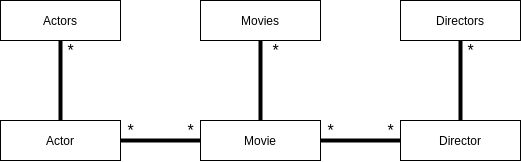

The diagram above was exported from draw.io. Its source (the exported page's mxGraphModel, read from the mxfile embedded in the PNG):
<mxGraphModel dx="975" dy="485" grid="1" gridSize="10" guides="1" tooltips="1" connect="1" arrows="1" fold="1" page="1" pageScale="1" pageWidth="850" pageHeight="1100" math="0" shadow="0">
  <root>
    <mxCell id="0" />
    <mxCell id="1" parent="0" />
    <mxCell id="sEv98xkrvHDLpLsGb05V-1" value="Actors" style="rounded=0;whiteSpace=wrap;html=1;" parent="1" vertex="1">
      <mxGeometry x="160" y="40" width="120" height="40" as="geometry" />
    </mxCell>
    <mxCell id="sEv98xkrvHDLpLsGb05V-2" value="Actor" style="rounded=0;whiteSpace=wrap;html=1;" parent="1" vertex="1">
      <mxGeometry x="160" y="160" width="120" height="40" as="geometry" />
    </mxCell>
    <mxCell id="sEv98xkrvHDLpLsGb05V-3" value="Movie" style="rounded=0;whiteSpace=wrap;html=1;" parent="1" vertex="1">
      <mxGeometry x="360" y="160" width="120" height="40" as="geometry" />
    </mxCell>
    <mxCell id="sEv98xkrvHDLpLsGb05V-4" value="Movies" style="rounded=0;whiteSpace=wrap;html=1;" parent="1" vertex="1">
      <mxGeometry x="360" y="40" width="120" height="40" as="geometry" />
    </mxCell>
    <mxCell id="sEv98xkrvHDLpLsGb05V-5" value="Directors" style="rounded=0;whiteSpace=wrap;html=1;" parent="1" vertex="1">
      <mxGeometry x="560" y="40" width="120" height="40" as="geometry" />
    </mxCell>
    <mxCell id="sEv98xkrvHDLpLsGb05V-6" value="Director" style="rounded=0;whiteSpace=wrap;html=1;" parent="1" vertex="1">
      <mxGeometry x="560" y="160" width="120" height="40" as="geometry" />
    </mxCell>
    <mxCell id="sEv98xkrvHDLpLsGb05V-7" value="" style="endArrow=none;html=1;strokeWidth=4;" parent="1" source="sEv98xkrvHDLpLsGb05V-2" target="sEv98xkrvHDLpLsGb05V-1" edge="1">
      <mxGeometry width="50" height="50" relative="1" as="geometry">
        <mxPoint x="400" y="420" as="sourcePoint" />
        <mxPoint x="450" y="370" as="targetPoint" />
      </mxGeometry>
    </mxCell>
    <mxCell id="sEv98xkrvHDLpLsGb05V-8" value="" style="endArrow=none;html=1;strokeWidth=4;" parent="1" source="sEv98xkrvHDLpLsGb05V-2" target="sEv98xkrvHDLpLsGb05V-3" edge="1">
      <mxGeometry width="50" height="50" relative="1" as="geometry">
        <mxPoint x="230" y="170" as="sourcePoint" />
        <mxPoint x="230" y="130" as="targetPoint" />
      </mxGeometry>
    </mxCell>
    <mxCell id="sEv98xkrvHDLpLsGb05V-9" value="" style="endArrow=none;html=1;strokeWidth=4;" parent="1" source="sEv98xkrvHDLpLsGb05V-3" target="sEv98xkrvHDLpLsGb05V-4" edge="1">
      <mxGeometry width="50" height="50" relative="1" as="geometry">
        <mxPoint x="290" y="190" as="sourcePoint" />
        <mxPoint x="370" y="190" as="targetPoint" />
      </mxGeometry>
    </mxCell>
    <mxCell id="sEv98xkrvHDLpLsGb05V-10" value="" style="endArrow=none;html=1;strokeWidth=4;" parent="1" source="sEv98xkrvHDLpLsGb05V-5" target="sEv98xkrvHDLpLsGb05V-6" edge="1">
      <mxGeometry width="50" height="50" relative="1" as="geometry">
        <mxPoint x="300" y="200" as="sourcePoint" />
        <mxPoint x="380" y="200" as="targetPoint" />
      </mxGeometry>
    </mxCell>
    <mxCell id="sEv98xkrvHDLpLsGb05V-11" value="" style="endArrow=none;html=1;strokeWidth=4;" parent="1" source="6upjtEDm9wtUGreIPSu7-4" target="sEv98xkrvHDLpLsGb05V-6" edge="1">
      <mxGeometry width="50" height="50" relative="1" as="geometry">
        <mxPoint x="310" y="210" as="sourcePoint" />
        <mxPoint x="390" y="210" as="targetPoint" />
      </mxGeometry>
    </mxCell>
    <mxCell id="sEv98xkrvHDLpLsGb05V-12" value="&lt;font style=&quot;font-size: 16px&quot;&gt;*&lt;/font&gt;" style="text;html=1;align=center;verticalAlign=middle;resizable=0;points=[];autosize=1;" parent="1" vertex="1">
      <mxGeometry x="220" y="80" width="20" height="20" as="geometry" />
    </mxCell>
    <mxCell id="sEv98xkrvHDLpLsGb05V-13" value="&lt;font style=&quot;font-size: 16px&quot;&gt;*&lt;/font&gt;" style="text;html=1;align=center;verticalAlign=middle;resizable=0;points=[];autosize=1;" parent="1" vertex="1">
      <mxGeometry x="340" y="160" width="20" height="20" as="geometry" />
    </mxCell>
    <mxCell id="sEv98xkrvHDLpLsGb05V-14" value="&lt;font style=&quot;font-size: 16px&quot;&gt;*&lt;/font&gt;" style="text;html=1;align=center;verticalAlign=middle;resizable=0;points=[];autosize=1;" parent="1" vertex="1">
      <mxGeometry x="480" y="160" width="20" height="20" as="geometry" />
    </mxCell>
    <mxCell id="sEv98xkrvHDLpLsGb05V-16" value="&lt;font style=&quot;font-size: 16px&quot;&gt;*&lt;/font&gt;" style="text;html=1;align=center;verticalAlign=middle;resizable=0;points=[];autosize=1;" parent="1" vertex="1">
      <mxGeometry x="425" y="80" width="20" height="20" as="geometry" />
    </mxCell>
    <mxCell id="sEv98xkrvHDLpLsGb05V-17" value="&lt;font style=&quot;font-size: 16px&quot;&gt;*&lt;/font&gt;" style="text;html=1;align=center;verticalAlign=middle;resizable=0;points=[];autosize=1;" parent="1" vertex="1">
      <mxGeometry x="620" y="80" width="20" height="20" as="geometry" />
    </mxCell>
    <mxCell id="6upjtEDm9wtUGreIPSu7-1" value="&lt;font style=&quot;font-size: 16px&quot;&gt;*&lt;/font&gt;" style="text;html=1;align=center;verticalAlign=middle;resizable=0;points=[];autosize=1;" vertex="1" parent="1">
      <mxGeometry x="280" y="160" width="20" height="20" as="geometry" />
    </mxCell>
    <mxCell id="6upjtEDm9wtUGreIPSu7-4" value="&lt;font style=&quot;font-size: 16px&quot;&gt;*&lt;/font&gt;" style="text;html=1;align=center;verticalAlign=middle;resizable=0;points=[];autosize=1;" vertex="1" parent="1">
      <mxGeometry x="540" y="160" width="20" height="20" as="geometry" />
    </mxCell>
    <mxCell id="6upjtEDm9wtUGreIPSu7-6" value="" style="endArrow=none;html=1;strokeWidth=4;" edge="1" parent="1" source="sEv98xkrvHDLpLsGb05V-3" target="sEv98xkrvHDLpLsGb05V-6">
      <mxGeometry width="50" height="50" relative="1" as="geometry">
        <mxPoint x="480" y="180" as="sourcePoint" />
        <mxPoint x="560" y="180" as="targetPoint" />
      </mxGeometry>
    </mxCell>
  </root>
</mxGraphModel>